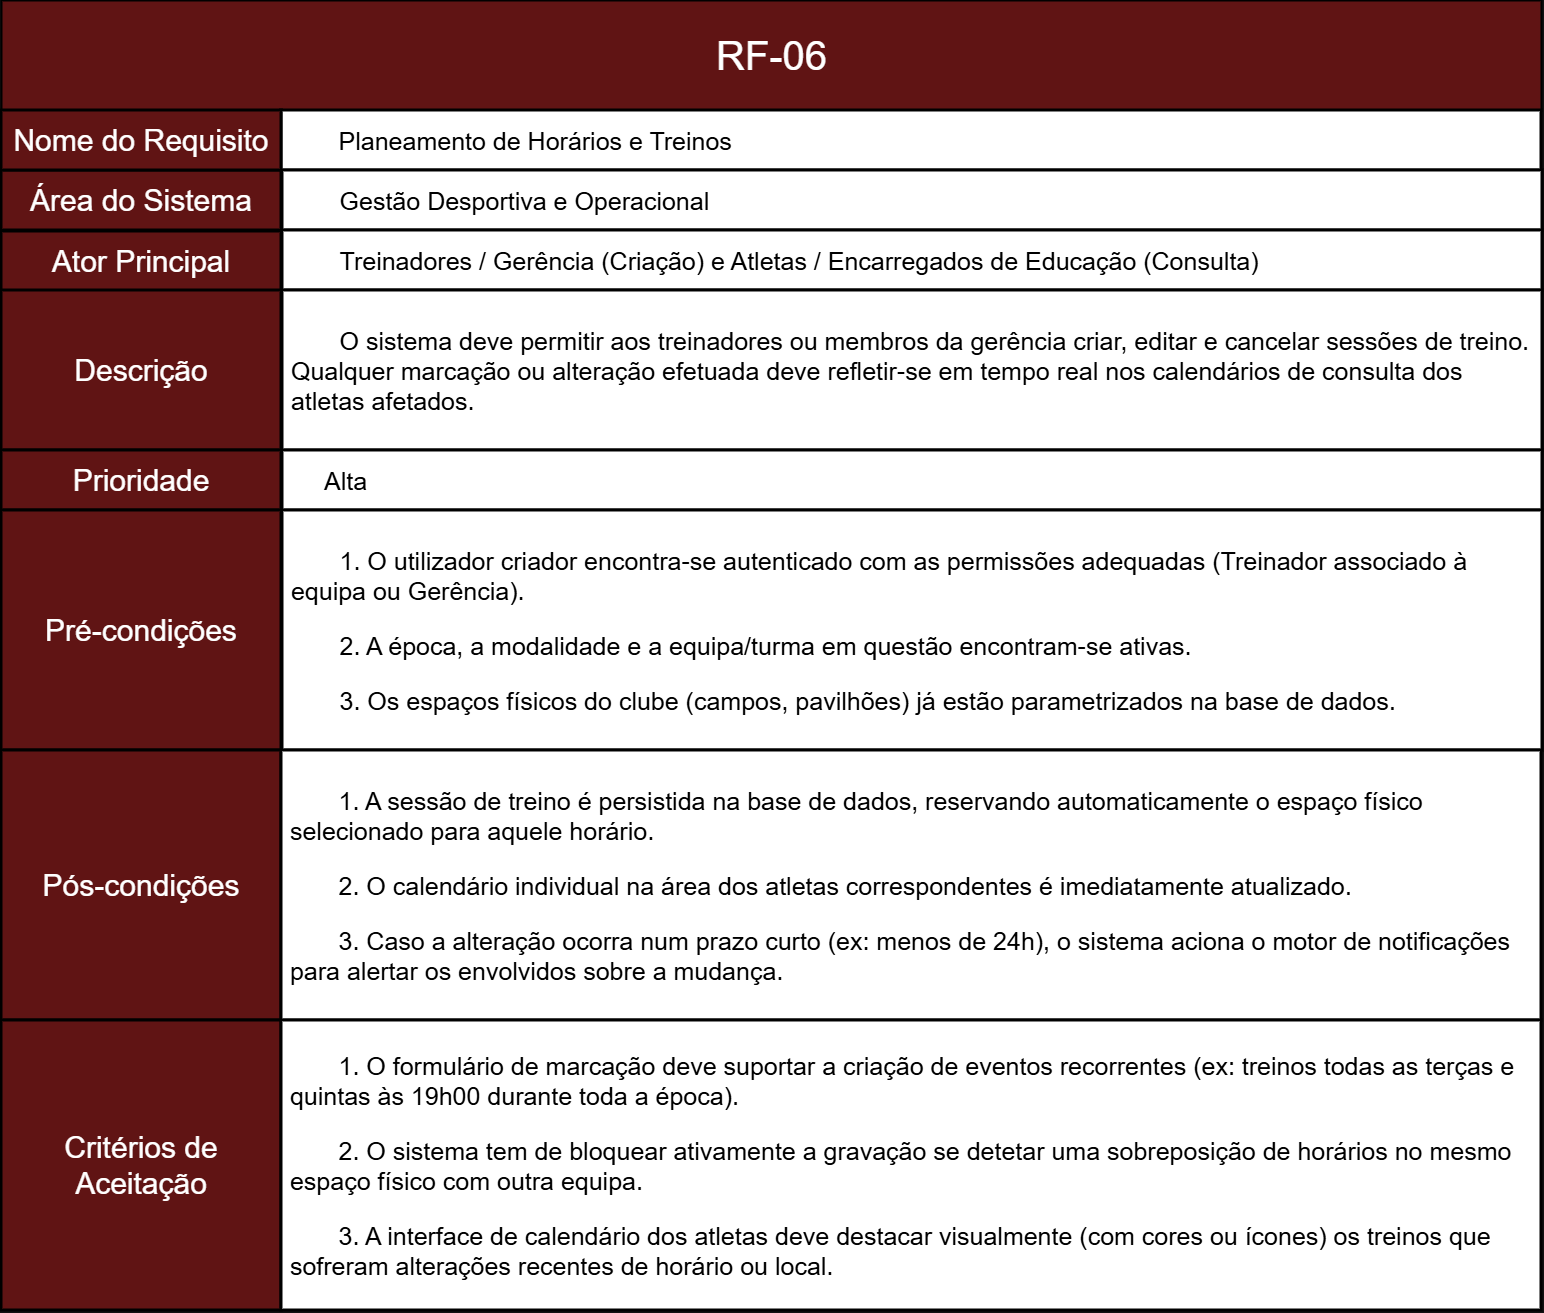

The diagram above was exported from draw.io. Its source (the exported page's mxGraphModel, read from the mxfile embedded in the PNG):
<mxGraphModel dx="2508" dy="2667" grid="1" gridSize="10" guides="1" tooltips="1" connect="1" arrows="1" fold="1" page="1" pageScale="1" pageWidth="827" pageHeight="1169" math="0" shadow="0">
  <root>
    <mxCell id="0" />
    <mxCell id="1" parent="0" />
    <mxCell id="okcL4a1NCTCaSgbpKRQO-2" parent="1" style="rounded=0;whiteSpace=wrap;html=1;fillColor=light-dark(#A20025,#601414);strokeColor=light-dark(#000000,#000000);movable=1;resizable=1;rotatable=1;deletable=1;editable=1;locked=0;connectable=1;strokeWidth=3;align=center;fontColor=default;fontSize=30;" value="Área do Sistema" vertex="1">
      <mxGeometry height="60" width="280" x="210" y="-460" as="geometry" />
    </mxCell>
    <mxCell id="okcL4a1NCTCaSgbpKRQO-4" parent="1" style="rounded=0;whiteSpace=wrap;html=1;fillColor=light-dark(#A20025,#601414);strokeColor=light-dark(#000000,#000000);movable=1;resizable=1;rotatable=1;deletable=1;editable=1;locked=0;connectable=1;strokeWidth=2;" value="" vertex="1">
      <mxGeometry height="110" width="1540" x="210" y="-630" as="geometry" />
    </mxCell>
    <mxCell id="okcL4a1NCTCaSgbpKRQO-5" parent="1" style="text;html=1;whiteSpace=wrap;strokeColor=none;fillColor=none;align=center;verticalAlign=middle;rounded=0;fontSize=40;" value="&lt;span data-path-to-node=&quot;1,1,0,0&quot;&gt;&lt;b data-path-to-node=&quot;1,1,0,0&quot; data-index-in-node=&quot;0&quot;&gt;&lt;/b&gt;&lt;/span&gt;&lt;span data-path-to-node=&quot;1,1,1,0&quot;&gt;RF-06&lt;/span&gt;" vertex="1">
      <mxGeometry height="60" width="385" x="787.5" y="-605" as="geometry" />
    </mxCell>
    <mxCell id="okcL4a1NCTCaSgbpKRQO-6" parent="1" style="rounded=0;whiteSpace=wrap;html=1;fillColor=light-dark(#A20025,#FFFFFF);strokeColor=light-dark(#000000,#000000);strokeWidth=3;fontColor=light-dark(#000000,#000000);align=left;verticalAlign=middle;fontSize=25;" value="&lt;span style=&quot;background-color: transparent;&quot;&gt;&lt;span style=&quot;white-space: pre;&quot;&gt;&#09;&lt;/span&gt;&lt;/span&gt;&lt;span data-path-to-node=&quot;2,1,0,0&quot;&gt;&lt;b data-path-to-node=&quot;2,1,0,0&quot; data-index-in-node=&quot;0&quot;&gt;&lt;/b&gt;&lt;/span&gt;&lt;span data-path-to-node=&quot;2,1,1,0&quot;&gt;Planeamento de Horários e Treinos&lt;/span&gt;" vertex="1">
      <mxGeometry height="60" width="1260" x="490" y="-520" as="geometry" />
    </mxCell>
    <mxCell id="ZR-NAflUI1GGsINpZlQH-21" parent="1" style="rounded=0;whiteSpace=wrap;html=1;fillColor=light-dark(#A20025,#FFFFFF);strokeColor=light-dark(#000000,#000000);strokeWidth=3;fontColor=light-dark(#000000,#000000);align=left;verticalAlign=middle;fontSize=25;" value="&lt;span data-path-to-node=&quot;2,2,1,0&quot;&gt;&lt;span style=&quot;white-space: pre;&quot;&gt;&#09;&lt;/span&gt;&lt;/span&gt;&lt;span data-path-to-node=&quot;1,2,0,0&quot;&gt;&lt;b data-path-to-node=&quot;1,2,0,0&quot; data-index-in-node=&quot;0&quot;&gt;&lt;/b&gt;&lt;/span&gt;&lt;span data-path-to-node=&quot;1,2,1,0&quot;&gt;Gestão Desportiva e Operacional&lt;/span&gt;" vertex="1">
      <mxGeometry height="60" width="1260" x="491" y="-460" as="geometry" />
    </mxCell>
    <mxCell id="ZR-NAflUI1GGsINpZlQH-23" parent="1" style="rounded=0;whiteSpace=wrap;html=1;fillColor=light-dark(#A20025,#FFFFFF);strokeColor=light-dark(#000000,#000000);strokeWidth=3;fontColor=light-dark(#000000,#000000);align=left;verticalAlign=middle;fontSize=25;" value="&lt;span data-path-to-node=&quot;2,2,1,0&quot;&gt;&lt;span style=&quot;white-space: pre;&quot;&gt;&#09;&lt;/span&gt;&lt;/span&gt;&lt;span data-path-to-node=&quot;1,4,0,0&quot;&gt;&lt;b data-path-to-node=&quot;1,4,0,0&quot; data-index-in-node=&quot;0&quot;&gt;&lt;/b&gt;&lt;/span&gt;&lt;span data-path-to-node=&quot;1,4,1,0&quot;&gt;Treinadores / Gerência (Criação) e Atletas / Encarregados de Educação (Consulta)&lt;/span&gt;" vertex="1">
      <mxGeometry height="60" width="1260" x="491" y="-400" as="geometry" />
    </mxCell>
    <mxCell id="ZR-NAflUI1GGsINpZlQH-24" parent="1" style="rounded=0;whiteSpace=wrap;html=1;fillColor=light-dark(#A20025,#FFFFFF);strokeColor=light-dark(#000000,#000000);strokeWidth=3;fontColor=light-dark(#000000,#000000);align=left;verticalAlign=middle;fontSize=25;" value="&lt;span data-path-to-node=&quot;1,5,0,0&quot;&gt;&lt;b data-path-to-node=&quot;1,5,0,0&quot; data-index-in-node=&quot;0&quot;&gt;&lt;/b&gt;&lt;/span&gt;&lt;span data-path-to-node=&quot;1,5,1,0&quot;&gt;&lt;span style=&quot;white-space: pre;&quot;&gt;&#09;&lt;/span&gt;O sistema deve permitir aos treinadores ou membros da gerência criar, editar e cancelar sessões de treino.&amp;nbsp; &amp;nbsp;Qualquer marcação ou alteração efetuada deve refletir-se em tempo real nos calendários de consulta dos&amp;nbsp; &amp;nbsp;atletas afetados.&lt;/span&gt;" vertex="1">
      <mxGeometry height="160" width="1260" x="491" y="-340" as="geometry" />
    </mxCell>
    <mxCell id="ZR-NAflUI1GGsINpZlQH-25" parent="1" style="rounded=0;whiteSpace=wrap;html=1;fillColor=light-dark(#A20025,#601414);strokeColor=light-dark(#000000,#000000);movable=1;resizable=1;rotatable=1;deletable=1;editable=1;locked=0;connectable=1;strokeWidth=3;align=center;fontColor=default;fontSize=30;" value="Nome do Requisito" vertex="1">
      <mxGeometry height="60" width="280" x="210" y="-520" as="geometry" />
    </mxCell>
    <mxCell id="ZR-NAflUI1GGsINpZlQH-26" parent="1" style="rounded=0;whiteSpace=wrap;html=1;fillColor=light-dark(#A20025,#601414);strokeColor=light-dark(#000000,#000000);movable=1;resizable=1;rotatable=1;deletable=1;editable=1;locked=0;connectable=1;strokeWidth=3;align=center;fontColor=default;fontSize=30;" value="Ator Principal" vertex="1">
      <mxGeometry height="60" width="280" x="210" y="-399" as="geometry" />
    </mxCell>
    <mxCell id="ZR-NAflUI1GGsINpZlQH-27" parent="1" style="rounded=0;whiteSpace=wrap;html=1;fillColor=light-dark(#A20025,#601414);strokeColor=light-dark(#000000,#000000);movable=1;resizable=1;rotatable=1;deletable=1;editable=1;locked=0;connectable=1;strokeWidth=3;align=center;fontColor=default;fontSize=30;" value="Descrição" vertex="1">
      <mxGeometry height="160" width="280" x="210" y="-340" as="geometry" />
    </mxCell>
    <mxCell id="ZR-NAflUI1GGsINpZlQH-28" parent="1" style="rounded=0;whiteSpace=wrap;html=1;fillColor=light-dark(#A20025,#601414);strokeColor=light-dark(#000000,#000000);movable=1;resizable=1;rotatable=1;deletable=1;editable=1;locked=0;connectable=1;strokeWidth=3;align=center;fontColor=default;fontSize=30;" value="Prioridade" vertex="1">
      <mxGeometry height="60" width="280" x="210" y="-180" as="geometry" />
    </mxCell>
    <mxCell id="ZR-NAflUI1GGsINpZlQH-29" parent="1" style="rounded=0;whiteSpace=wrap;html=1;fillColor=light-dark(#A20025,#601414);strokeColor=light-dark(#000000,#000000);movable=1;resizable=1;rotatable=1;deletable=1;editable=1;locked=0;connectable=1;strokeWidth=3;align=center;fontColor=default;fontSize=30;" value="Pré-condições" vertex="1">
      <mxGeometry height="240" width="280" x="210" y="-120" as="geometry" />
    </mxCell>
    <mxCell id="ZR-NAflUI1GGsINpZlQH-30" parent="1" style="rounded=0;whiteSpace=wrap;html=1;fillColor=light-dark(#A20025,#601414);strokeColor=light-dark(#000000,#000000);movable=1;resizable=1;rotatable=1;deletable=1;editable=1;locked=0;connectable=1;strokeWidth=3;align=center;fontColor=default;fontSize=30;" value="Pós-condições" vertex="1">
      <mxGeometry height="270" width="280" x="210" y="120" as="geometry" />
    </mxCell>
    <mxCell id="ZR-NAflUI1GGsINpZlQH-31" parent="1" style="rounded=0;whiteSpace=wrap;html=1;fillColor=light-dark(#A20025,#601414);strokeColor=light-dark(#000000,#000000);movable=1;resizable=1;rotatable=1;deletable=1;editable=1;locked=0;connectable=1;strokeWidth=3;align=center;fontColor=default;fontSize=30;" value="Critérios de Aceitação" vertex="1">
      <mxGeometry height="290" width="280" x="210" y="390" as="geometry" />
    </mxCell>
    <mxCell id="ZR-NAflUI1GGsINpZlQH-32" parent="1" style="rounded=0;whiteSpace=wrap;html=1;fillColor=light-dark(#A20025,#FFFFFF);strokeColor=light-dark(#000000,#000000);strokeWidth=3;fontColor=light-dark(#000000,#000000);align=left;verticalAlign=middle;fontSize=25;" value="&lt;blockquote style=&quot;margin: 0 0 0 40px; border: none; padding: 0px;&quot;&gt;&lt;span data-path-to-node=&quot;1,6,0,0&quot;&gt;&lt;b data-path-to-node=&quot;1,6,0,0&quot; data-index-in-node=&quot;0&quot;&gt;&lt;/b&gt;&lt;/span&gt;&lt;span data-path-to-node=&quot;1,6,1,0&quot;&gt;Alta&lt;/span&gt;&lt;/blockquote&gt;" vertex="1">
      <mxGeometry height="60" width="1260" x="491" y="-180" as="geometry" />
    </mxCell>
    <mxCell id="ZR-NAflUI1GGsINpZlQH-33" parent="1" style="rounded=0;whiteSpace=wrap;html=1;fillColor=light-dark(#A20025,#FFFFFF);strokeColor=light-dark(#000000,#000000);strokeWidth=3;fontColor=light-dark(#000000,#000000);align=left;verticalAlign=middle;fontSize=25;" value="&lt;p data-path-to-node=&quot;1,7,1,0&quot;&gt;&lt;span style=&quot;white-space: pre;&quot;&gt;&#09;&lt;/span&gt;1. O utilizador criador encontra-se autenticado com as permissões adequadas (Treinador associado à&amp;nbsp; &amp;nbsp;equipa ou Gerência).&lt;/p&gt;&lt;p data-path-to-node=&quot;1,7,1,2&quot;&gt;&lt;span style=&quot;white-space: pre;&quot;&gt;&#09;&lt;/span&gt;2. A época, a modalidade e a equipa/turma em questão encontram-se ativas.&lt;/p&gt;&lt;p data-path-to-node=&quot;1,7,1,4&quot;&gt;&lt;span style=&quot;white-space: pre;&quot;&gt;&#09;&lt;/span&gt;3. Os espaços físicos do clube (campos, pavilhões) já estão parametrizados na base de dados.&lt;/p&gt;" vertex="1">
      <mxGeometry height="240" width="1260" x="491" y="-120" as="geometry" />
    </mxCell>
    <mxCell id="ZR-NAflUI1GGsINpZlQH-34" parent="1" style="rounded=0;whiteSpace=wrap;html=1;fillColor=light-dark(#A20025,#FFFFFF);strokeColor=light-dark(#000000,#000000);strokeWidth=3;fontColor=light-dark(#000000,#000000);align=left;verticalAlign=middle;fontSize=25;" value="&lt;p data-path-to-node=&quot;1,8,1,0&quot;&gt;&lt;span style=&quot;white-space: pre;&quot;&gt;&#09;&lt;/span&gt;1. A sessão de treino é persistida na base de dados, reservando automaticamente o espaço físico&amp;nbsp; &amp;nbsp;selecionado para aquele horário.&lt;/p&gt;&lt;p data-path-to-node=&quot;1,8,1,2&quot;&gt;&lt;span style=&quot;white-space: pre;&quot;&gt;&#09;&lt;/span&gt;2. O calendário individual na área dos atletas correspondentes é imediatamente atualizado.&lt;/p&gt;&lt;p data-path-to-node=&quot;1,8,1,4&quot;&gt;&lt;span style=&quot;white-space: pre;&quot;&gt;&#09;&lt;/span&gt;3. Caso a alteração ocorra num prazo curto (ex: menos de 24h), o sistema aciona o motor de notificações&amp;nbsp; &amp;nbsp;para alertar os envolvidos sobre a mudança.&lt;/p&gt;" vertex="1">
      <mxGeometry height="270" width="1260" x="490" y="120" as="geometry" />
    </mxCell>
    <mxCell id="ZR-NAflUI1GGsINpZlQH-35" parent="1" style="rounded=0;whiteSpace=wrap;html=1;fillColor=light-dark(#A20025,#FFFFFF);strokeColor=light-dark(#000000,#000000);strokeWidth=3;fontColor=light-dark(#000000,#000000);align=left;verticalAlign=middle;fontSize=25;" value="&lt;p data-path-to-node=&quot;1,9,1,0&quot;&gt;&lt;span style=&quot;white-space: pre;&quot;&gt;&#09;&lt;/span&gt;1. O formulário de marcação deve suportar a criação de eventos recorrentes (ex: treinos todas as terças e&amp;nbsp; &amp;nbsp;quintas às 19h00 durante toda a época).&lt;/p&gt;&lt;p data-path-to-node=&quot;1,9,1,2&quot;&gt;&lt;span style=&quot;white-space: pre;&quot;&gt;&#09;&lt;/span&gt;2. O sistema tem de bloquear ativamente a gravação se detetar uma sobreposição de horários no mesmo&amp;nbsp; &amp;nbsp;espaço físico com outra equipa.&lt;/p&gt;&lt;p data-path-to-node=&quot;1,9,1,4&quot;&gt;&lt;span style=&quot;white-space: pre;&quot;&gt;&#09;&lt;/span&gt;3. A interface de calendário dos atletas deve destacar visualmente (com cores ou ícones) os treinos que&amp;nbsp; &amp;nbsp;sofreram alterações recentes de horário ou local.&lt;/p&gt;" vertex="1">
      <mxGeometry height="290" width="1260" x="490" y="390" as="geometry" />
    </mxCell>
  </root>
</mxGraphModel>